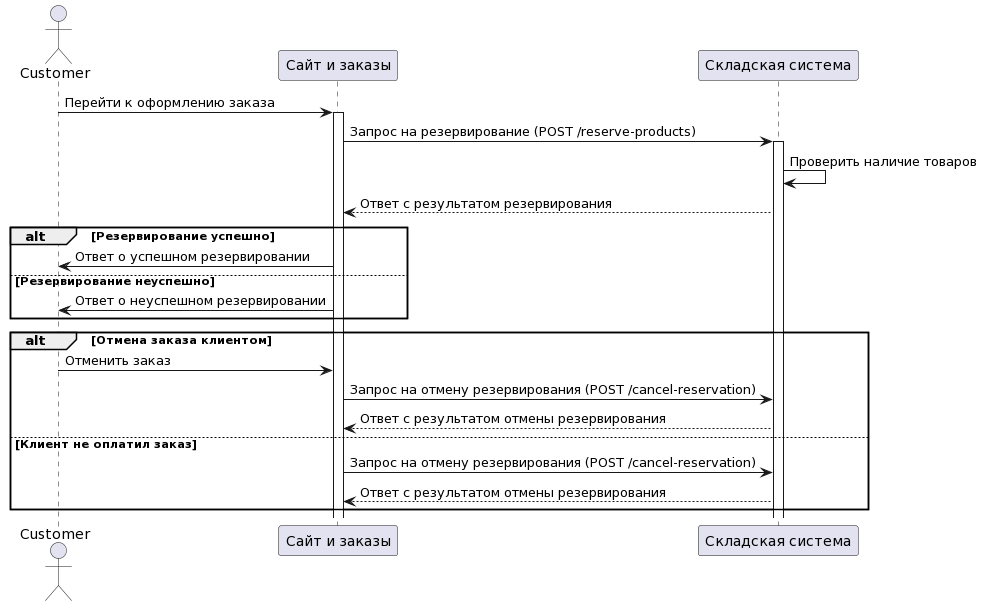

The diagram above was rendered by PlantUML. Its source (embedded in the PNG):
@startuml
actor Customer
participant "Сайт и заказы" as Website
participant "Складская система" as Warehouse

Customer -> Website: Перейти к оформлению заказа
activate Website

Website -> Warehouse: Запрос на резервирование (POST /reserve-products)
activate Warehouse

Warehouse -> Warehouse: Проверить наличие товаров
Warehouse --> Website: Ответ с результатом резервирования

alt Резервирование успешно
    Website -> Customer: Ответ о успешном резервировании
else Резервирование неуспешно
    Website -> Customer: Ответ о неуспешном резервировании
end

alt Отмена заказа клиентом
Customer -> Website: Отменить заказ
Website -> Warehouse: Запрос на отмену резервирования (POST /cancel-reservation)
Warehouse --> Website: Ответ с результатом отмены резервирования

else Клиент не оплатил заказ
Website -> Warehouse: Запрос на отмену резервирования (POST /cancel-reservation)
Warehouse --> Website: Ответ с результатом отмены резервирования
end
@enduml